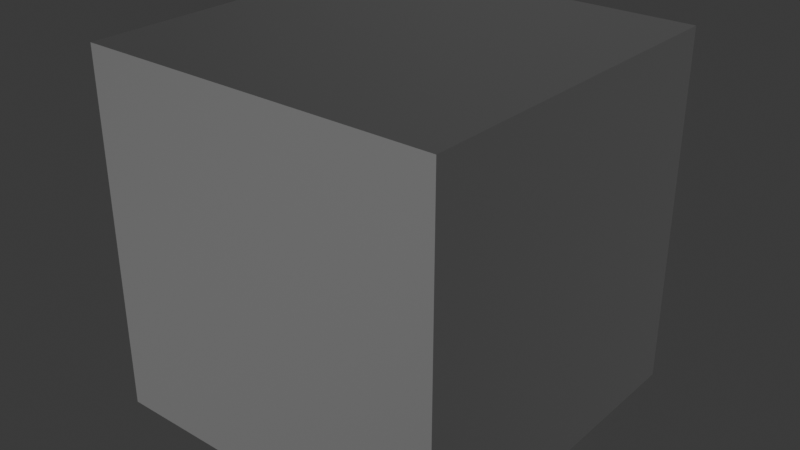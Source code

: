 # Source: LayeredShader.blend  (saved by Blender 4.2.67; exported with 4.5.12 LTS)
import bpy
from mathutils import Matrix  # noqa: F401  (used for matrix-valued properties, if any)

bpy.ops.wm.read_factory_settings(use_empty=True)
scene = bpy.context.scene
scene.name = 'Scene'

# ---- collections
col_collection = bpy.data.collections.new('Collection'); scene.collection.children.link(col_collection)

# ---- materials (node trees are filled in below, after node groups)
mat_layered_mat = bpy.data.materials.new('Layered_Mat')

# ---- node groups
ng_nodegroup = bpy.data.node_groups.new('NodeGroup', 'ShaderNodeTree')
_s = ng_nodegroup.interface.new_socket(name='Result', in_out='OUTPUT', socket_type='NodeSocketFloat')
_s = ng_nodegroup.interface.new_socket(name='Factor', in_out='INPUT', socket_type='NodeSocketFloat')
_s.subtype = 'FACTOR'
_s.default_value = 0.5
_s.min_value = 0.0
_s.max_value = 1.0
_s = ng_nodegroup.interface.new_socket(name='A', in_out='INPUT', socket_type='NodeSocketFloat')
_s.min_value = -1e+04
_s.max_value = 1e+04
_s = ng_nodegroup.interface.new_socket(name='B', in_out='INPUT', socket_type='NodeSocketFloat')
_s.min_value = -1e+04
_s.max_value = 1e+04
_s = ng_nodegroup.interface.new_socket(name='Factor', in_out='INPUT', socket_type='NodeSocketFloat')
_s.subtype = 'FACTOR'
_s.default_value = 0.5
_s.min_value = 0.0
_s.max_value = 1.0
_s = ng_nodegroup.interface.new_socket(name='B', in_out='INPUT', socket_type='NodeSocketFloat')
_s.min_value = -1e+04
_s.max_value = 1e+04
_s = ng_nodegroup.interface.new_socket(name='Factor', in_out='INPUT', socket_type='NodeSocketFloat')
_s.subtype = 'FACTOR'
_s.default_value = 0.5
_s.min_value = 0.0
_s.max_value = 1.0
_s = ng_nodegroup.interface.new_socket(name='B', in_out='INPUT', socket_type='NodeSocketFloat')
_s.min_value = -1e+04
_s.max_value = 1e+04
_s = ng_nodegroup.interface.new_socket(name='Factor', in_out='INPUT', socket_type='NodeSocketFloat')
_s.subtype = 'FACTOR'
_s.default_value = 0.5
_s.min_value = 0.0
_s.max_value = 1.0
_s = ng_nodegroup.interface.new_socket(name='B', in_out='INPUT', socket_type='NodeSocketFloat')
_s.min_value = -1e+04
_s.max_value = 1e+04
_N = ng_nodegroup.nodes; _L = ng_nodegroup.links
n0 = _N.new('NodeGroupOutput'); n0.name = 'Group Output'; n0.location = (468, 0)
n1 = _N.new('NodeGroupInput'); n1.name = 'Group Input'; n1.location = (-667, 60)
n2 = _N.new('ShaderNodeMix'); n2.name = 'Mix_Tile1'; n2.location = (-271, 331)
n2.label = 'Mix_Tile1'
n2.data_type = 'RGBA'
n2.clamp_factor = False
n3 = _N.new('ShaderNodeMix'); n3.name = 'Mix_Tile2'; n3.location = (-275, 87)
n3.label = 'Mix_Tile2'
n3.data_type = 'RGBA'
n3.clamp_factor = False
n4 = _N.new('ShaderNodeMix'); n4.name = 'Mix_Tile3'; n4.location = (-277, -155)
n4.label = 'Mix_Tile3'
n4.data_type = 'RGBA'
n4.clamp_factor = False
n5 = _N.new('ShaderNodeMix'); n5.name = 'Mix_Tile4'; n5.location = (-277, -393)
n5.label = 'Mix_Tile4'
n5.data_type = 'RGBA'
n5.clamp_factor = False
n6 = _N.new('ShaderNodeMix'); n6.name = 'Mix_Tile1.001'; n6.location = (37, 225)
n6.label = 'Mix'
n6.data_type = 'RGBA'
n6.clamp_factor = False
n7 = _N.new('ShaderNodeMix'); n7.name = 'Mix_Tile1.002'; n7.location = (27, -31)
n7.label = 'Mix'
n7.data_type = 'RGBA'
n7.clamp_factor = False
n8 = _N.new('ShaderNodeMix'); n8.name = 'Mix_Tile1.003'; n8.location = (274, 169)
n8.label = 'Mix'
n8.data_type = 'RGBA'
n8.clamp_factor = False
n9 = _N.new('ShaderNodeInvert'); n9.name = 'Invert Color'; n9.location = (-488, -521)
_L.new(n6.outputs[0], n8.inputs[2])
_L.new(n3.outputs[0], n6.inputs[3])
_L.new(n5.outputs[0], n7.inputs[3])
_L.new(n4.outputs[0], n7.inputs[2])
_L.new(n7.outputs[0], n8.inputs[3])
_L.new(n1.outputs[4], n3.inputs[3])
_L.new(n1.outputs[3], n3.inputs[0])
_L.new(n1.outputs[2], n2.inputs[3])
_L.new(n1.outputs[6], n4.inputs[3])
_L.new(n1.outputs[8], n5.inputs[3])
_L.new(n1.outputs[0], n2.inputs[0])
_L.new(n1.outputs[5], n4.inputs[0])
_L.new(n1.outputs[1], n2.inputs[2])
_L.new(n1.outputs[1], n3.inputs[2])
_L.new(n1.outputs[1], n4.inputs[2])
_L.new(n1.outputs[1], n5.inputs[2])
_L.new(n1.outputs[1], n2.inputs[6])
_L.new(n1.outputs[2], n2.inputs[7])
_L.new(n2.outputs[2], n6.inputs[2])
_L.new(n1.outputs[4], n3.inputs[7])
_L.new(n1.outputs[1], n3.inputs[6])
_L.new(n1.outputs[1], n4.inputs[6])
_L.new(n1.outputs[6], n4.inputs[7])
_L.new(n1.outputs[1], n5.inputs[6])
_L.new(n1.outputs[8], n5.inputs[7])
_L.new(n8.outputs[2], n0.inputs[0])
_L.new(n2.outputs[2], n6.inputs[6])
_L.new(n3.outputs[2], n6.inputs[7])
_L.new(n6.outputs[2], n8.inputs[6])
_L.new(n7.outputs[2], n8.inputs[7])
_L.new(n4.outputs[2], n7.inputs[6])
_L.new(n5.outputs[2], n7.inputs[7])
_L.new(n9.outputs[0], n5.inputs[0])
_L.new(n1.outputs[7], n9.inputs[1])
n0.is_active_output = True

# ---- material node trees
mat_layered_mat.use_nodes = True; mat_layered_mat.node_tree.nodes.clear()
_N = mat_layered_mat.node_tree.nodes; _L = mat_layered_mat.node_tree.links
n0 = _N.new('ShaderNodeBsdfPrincipled'); n0.name = 'Principled BSDF'; n0.location = (-31, -1921)
n1 = _N.new('ShaderNodeOutputMaterial'); n1.name = 'Material Output'; n1.location = (259, -1921)
n2 = _N.new('ShaderNodeTexImage'); n2.name = 'Albedo'; n2.location = (-1645, 241)
n3 = _N.new('ShaderNodeTexImage'); n3.name = 'Metallic'; n3.location = (-1642, -644)
n4 = _N.new('ShaderNodeTexImage'); n4.name = 'Roughness'; n4.location = (-1663, -1631)
n5 = _N.new('ShaderNodeTexImage'); n5.name = 'Normal'; n5.location = (-1666, -2580)
n6 = _N.new('ShaderNodeTexImage'); n6.name = 'Tex_Albedo0'; n6.location = (-1644, -26)
n7 = _N.new('ShaderNodeTexImage'); n7.name = 'Tex_Normal0'; n7.location = (-1645, -298)
n8 = _N.new('ShaderNodeUVMap'); n8.name = 'UV Map'; n8.location = (-3296, -1448)
n8.uv_map = 'UV1_Tiled'
n9 = _N.new('ShaderNodeMapping'); n9.name = 'Set0'; n9.location = (-2707, -675)
n9.width = 136
n10 = _N.new('ShaderNodeTexImage'); n10.name = 'Tex_Albedo1'; n10.location = (-1631, -934)
n11 = _N.new('ShaderNodeTexImage'); n11.name = 'Tex_Normal1'; n11.location = (-1633, -1207)
n12 = _N.new('ShaderNodeTexImage'); n12.name = 'Tex_Albedo2'; n12.location = (-1654, -1921)
n13 = _N.new('ShaderNodeTexImage'); n13.name = 'Tex_Normal2'; n13.location = (-1660, -2201)
n14 = _N.new('ShaderNodeTexImage'); n14.name = 'Tex_Albedo3'; n14.location = (-1664, -2863)
n15 = _N.new('ShaderNodeTexImage'); n15.name = 'Tex_Normal3'; n15.location = (-1660, -3138)
n16 = _N.new('ShaderNodeTexImage'); n16.name = 'RGB_Mask'; n16.location = (-1058, -3300)
n16.label = 'RGB_Mask'
n17 = _N.new('ShaderNodeSeparateColor'); n17.name = 'Separate Color'; n17.location = (-795, -3316)
n18 = _N.new('ShaderNodeGroup'); n18.name = 'AlbedoGroup'; n18.location = (-525, -1416)
n18.label = 'Albedo'
n18.node_tree = ng_nodegroup
n19 = _N.new('ShaderNodeGroup'); n19.name = 'MetallicGroup'; n19.location = (-518, -1724)
n19.label = 'Metallic'
n19.node_tree = ng_nodegroup
n20 = _N.new('ShaderNodeGroup'); n20.name = 'RoughnessGroup'; n20.location = (-518, -2032)
n20.label = 'Roughness'
n20.node_tree = ng_nodegroup
n21 = _N.new('ShaderNodeGroup'); n21.name = 'NormalGroup'; n21.location = (-525, -2352)
n21.label = 'Normal'
n21.node_tree = ng_nodegroup
n22 = _N.new('ShaderNodeMapping'); n22.name = 'Set1'; n22.location = (-2707, -1105)
n22.width = 136
n23 = _N.new('ShaderNodeMapping'); n23.name = 'Set2'; n23.location = (-2707, -1632)
n23.width = 136
n24 = _N.new('ShaderNodeMapping'); n24.name = 'Set3'; n24.location = (-2725, -2107)
n24.width = 136
n25 = _N.new('ShaderNodeSeparateColor'); n25.name = 'Separate Color.001'; n25.location = (-1285, -2442)
n26 = _N.new('ShaderNodeInvert'); n26.name = 'BaseNormal_Invert'; n26.location = (-1057, -2554)
n26.inputs[0].default_value = 0.0
n27 = _N.new('ShaderNodeCombineColor'); n27.name = 'Combine Color'; n27.location = (-964, -2385)
n28 = _N.new('ShaderNodeSeparateColor'); n28.name = 'Separate Color.002'; n28.location = (-1131, -233)
n29 = _N.new('ShaderNodeInvert'); n29.name = 'Normal0_Invert'; n29.location = (-949, -346)
n29.inputs[0].default_value = 0.0
n30 = _N.new('ShaderNodeCombineColor'); n30.name = 'Combine Color.001'; n30.location = (-810, -176)
n31 = _N.new('ShaderNodeSeparateColor'); n31.name = 'Separate Color.003'; n31.location = (-1294, -1181)
n32 = _N.new('ShaderNodeInvert'); n32.name = 'Normal1_Invert'; n32.location = (-1067, -1292)
n32.hide = True
n32.inputs[0].default_value = 0.0
n33 = _N.new('ShaderNodeCombineColor'); n33.name = 'Combine Color.002'; n33.location = (-974, -1123)
n34 = _N.new('ShaderNodeSeparateColor'); n34.name = 'Separate Color.004'; n34.location = (-1236, -2156)
n35 = _N.new('ShaderNodeInvert'); n35.name = 'Normal2_Invert'; n35.location = (-1008, -2267)
n35.inputs[0].default_value = 0.0
n36 = _N.new('ShaderNodeCombineColor'); n36.name = 'Combine Color.003'; n36.location = (-915, -2099)
n37 = _N.new('ShaderNodeSeparateColor'); n37.name = 'Separate Color.005'; n37.location = (-1253, -2917)
n38 = _N.new('ShaderNodeInvert'); n38.name = 'Normal3_Invert'; n38.location = (-1025, -3028)
n38.inputs[0].default_value = 0.0
n39 = _N.new('ShaderNodeCombineColor'); n39.name = 'Combine Color.004'; n39.location = (-932, -2860)
n40 = _N.new('ShaderNodeUVMap'); n40.name = 'UV Map.001'; n40.location = (-2294, -1438)
n40.uv_map = 'UV0_Base'
n41 = _N.new('ShaderNodeMapping'); n41.name = 'BaseScale'; n41.location = (-2041, -1397)
n41.width = 136
_L.new(n0.outputs[0], n1.inputs[0])
_L.new(n8.outputs[0], n9.inputs[0])
_L.new(n9.outputs[0], n6.inputs[0])
_L.new(n9.outputs[0], n7.inputs[0])
_L.new(n16.outputs[0], n17.inputs[0])
_L.new(n18.outputs[0], n0.inputs[0])
_L.new(n16.outputs[1], n18.inputs[7])
_L.new(n10.outputs[0], n18.inputs[4])
_L.new(n17.outputs[1], n18.inputs[3])
_L.new(n6.outputs[0], n18.inputs[2])
_L.new(n12.outputs[0], n18.inputs[6])
_L.new(n14.outputs[0], n18.inputs[8])
_L.new(n17.outputs[0], n18.inputs[0])
_L.new(n17.outputs[2], n18.inputs[5])
_L.new(n2.outputs[0], n18.inputs[1])
_L.new(n19.outputs[0], n0.inputs[1])
_L.new(n20.outputs[0], n0.inputs[2])
_L.new(n21.outputs[0], n0.inputs[5])
_L.new(n17.outputs[0], n19.inputs[0])
_L.new(n17.outputs[0], n20.inputs[0])
_L.new(n17.outputs[0], n21.inputs[0])
_L.new(n17.outputs[1], n21.inputs[3])
_L.new(n17.outputs[1], n20.inputs[3])
_L.new(n17.outputs[1], n19.inputs[3])
_L.new(n17.outputs[2], n19.inputs[5])
_L.new(n17.outputs[2], n20.inputs[5])
_L.new(n17.outputs[2], n21.inputs[5])
_L.new(n16.outputs[1], n19.inputs[7])
_L.new(n16.outputs[1], n20.inputs[7])
_L.new(n16.outputs[1], n21.inputs[7])
_L.new(n6.outputs[1], n19.inputs[2])
_L.new(n10.outputs[1], n19.inputs[4])
_L.new(n12.outputs[1], n19.inputs[6])
_L.new(n14.outputs[1], n19.inputs[8])
_L.new(n7.outputs[1], n20.inputs[2])
_L.new(n11.outputs[1], n20.inputs[4])
_L.new(n13.outputs[1], n20.inputs[6])
_L.new(n15.outputs[1], n20.inputs[8])
_L.new(n22.outputs[0], n10.inputs[0])
_L.new(n22.outputs[0], n11.inputs[0])
_L.new(n23.outputs[0], n12.inputs[0])
_L.new(n23.outputs[0], n13.inputs[0])
_L.new(n24.outputs[0], n14.inputs[0])
_L.new(n24.outputs[0], n15.inputs[0])
_L.new(n8.outputs[0], n22.inputs[0])
_L.new(n8.outputs[0], n23.inputs[0])
_L.new(n8.outputs[0], n24.inputs[0])
_L.new(n3.outputs[0], n19.inputs[1])
_L.new(n4.outputs[0], n20.inputs[1])
_L.new(n5.outputs[0], n25.inputs[0])
_L.new(n25.outputs[1], n26.inputs[1])
_L.new(n26.outputs[0], n27.inputs[1])
_L.new(n25.outputs[0], n27.inputs[0])
_L.new(n25.outputs[2], n27.inputs[2])
_L.new(n27.outputs[0], n21.inputs[1])
_L.new(n28.outputs[1], n29.inputs[1])
_L.new(n29.outputs[0], n30.inputs[1])
_L.new(n28.outputs[0], n30.inputs[0])
_L.new(n28.outputs[2], n30.inputs[2])
_L.new(n7.outputs[0], n28.inputs[0])
_L.new(n30.outputs[0], n21.inputs[2])
_L.new(n31.outputs[1], n32.inputs[1])
_L.new(n32.outputs[0], n33.inputs[1])
_L.new(n31.outputs[0], n33.inputs[0])
_L.new(n31.outputs[2], n33.inputs[2])
_L.new(n11.outputs[0], n31.inputs[0])
_L.new(n33.outputs[0], n21.inputs[4])
_L.new(n34.outputs[1], n35.inputs[1])
_L.new(n35.outputs[0], n36.inputs[1])
_L.new(n34.outputs[0], n36.inputs[0])
_L.new(n34.outputs[2], n36.inputs[2])
_L.new(n13.outputs[0], n34.inputs[0])
_L.new(n36.outputs[0], n21.inputs[6])
_L.new(n37.outputs[1], n38.inputs[1])
_L.new(n38.outputs[0], n39.inputs[1])
_L.new(n37.outputs[0], n39.inputs[0])
_L.new(n37.outputs[2], n39.inputs[2])
_L.new(n15.outputs[0], n37.inputs[0])
_L.new(n39.outputs[0], n21.inputs[8])
_L.new(n40.outputs[0], n41.inputs[0])
_L.new(n41.outputs[0], n2.inputs[0])
_L.new(n41.outputs[0], n3.inputs[0])
_L.new(n41.outputs[0], n4.inputs[0])
_L.new(n41.outputs[0], n5.inputs[0])
_L.new(n8.outputs[0], n16.inputs[0])
n1.is_active_output = True

# ---- world
world_world = bpy.data.worlds.new('World'); scene.world = world_world
world_world.use_nodes = True; world_world.node_tree.nodes.clear()
_N = world_world.node_tree.nodes; _L = world_world.node_tree.links
n0 = _N.new('ShaderNodeOutputWorld'); n0.name = 'World Output'; n0.location = (300, 300)
n1 = _N.new('ShaderNodeBackground'); n1.name = 'Background'; n1.location = (10, 300)
n1.inputs[0].default_value = (0.05088, 0.05088, 0.05088, 1.0)
_L.new(n1.outputs[0], n0.inputs[0])
n0.is_active_output = True
world_world.color = (0.05088, 0.05088, 0.05088)
world_world.sun_shadow_jitter_overblur = 0.0

# ---- meshes
me_cube_001 = bpy.data.meshes.new('Cube.001')
me_cube_001.from_pydata([(-1.0, -1.0, -1.0), (-1.0, -1.0, 1.0), (-1.0, 1.0, -1.0), (-1.0, 1.0, 1.0), (1.0, -1.0, -1.0), (1.0, -1.0, 1.0), (1.0, 1.0, -1.0), (1.0, 1.0, 1.0)], [], [(0, 1, 3, 2), (2, 3, 7, 6), (6, 7, 5, 4), (4, 5, 1, 0), (2, 6, 4, 0), (7, 3, 1, 5)])
_uv = me_cube_001.uv_layers.new(name='UV0_Base')
_uv.uv.foreach_set('vector', [0.375, 0.0, 0.625, 0.0, 0.625, 0.25, 0.375, 0.25, 0.375, 0.25, 0.625, 0.25, 0.625, 0.5, 0.375, 0.5, 0.375, 0.5, 0.625, 0.5, 0.625, 0.75, 0.375, 0.75, 0.375, 0.75, 0.625, 0.75, 0.625, 1.0, 0.375, 1.0, 0.125, 0.5, 0.375, 0.5, 0.375, 0.75, 0.125, 0.75, 0.625, 0.5, 0.875, 0.5, 0.875, 0.75, 0.625, 0.75])
_uv.active_render = True
_uv = me_cube_001.uv_layers.new(name='UV1_Tiled')
_uv.uv.foreach_set('vector', [0.03457, -1.752, 0.9342, -1.752, 0.9342, -0.8527, 0.03457, -0.8527, 0.03457, -0.8527, 0.9342, -0.8527, 0.9342, 0.04688, 0.03457, 0.04688, 0.03457, 0.04688, 0.9342, 0.04688, 0.9342, 0.9465, 0.03457, 0.9465, 0.03457, 0.9465, 0.9342, 0.9465, 0.9342, 1.846, 0.03457, 1.846, -0.865, 0.04688, 0.03457, 0.04688, 0.03457, 0.9465, -0.865, 0.9465, 0.9342, 0.04688, 1.834, 0.04688, 1.834, 0.9465, 0.9342, 0.9465])
me_cube_001.materials.append(mat_layered_mat)
me_cube_001.update()

# ---- objects
ob_cube = bpy.data.objects.new('Cube', me_cube_001)

# ---- transforms, parenting, visibility, modifiers, constraints
ob_cube.location = (0.0, 0.0, 0.0)

# ---- collection membership
col_collection.objects.link(ob_cube)

# ---- scene / render settings (as saved in the file)
scene.frame_start = 1; scene.frame_end = 250; scene.frame_set(23)
scene.render.engine = 'BLENDER_EEVEE_NEXT'
bpy.context.view_layer.update()

# ---- added for rendering (the .blend has no active camera and no usable light): camera, sun
cam_auto = bpy.data.cameras.new('AutoCamera')
cam_auto.lens = 50.0
cam_auto.sensor_width = 36.0
cam_auto.clip_end = 1000.0
ob_auto_camera = bpy.data.objects.new('AutoCamera', cam_auto)
scene.collection.objects.link(ob_auto_camera)
ob_auto_camera.location = (3.20507, -3.84609, 2.56406)
ob_auto_camera.rotation_euler = (1.09748, -7.21219e-08, 0.694738)
scene.camera = ob_auto_camera
light_auto_sun = bpy.data.lights.new('AutoSun', 'SUN')
light_auto_sun.energy = 3.0
light_auto_sun.angle = 0.0523599
ob_auto_sun = bpy.data.objects.new('AutoSun', light_auto_sun)
scene.collection.objects.link(ob_auto_sun)
ob_auto_sun.rotation_euler = (0.872665, 0.174533, 0.523599)
bpy.context.view_layer.update()
